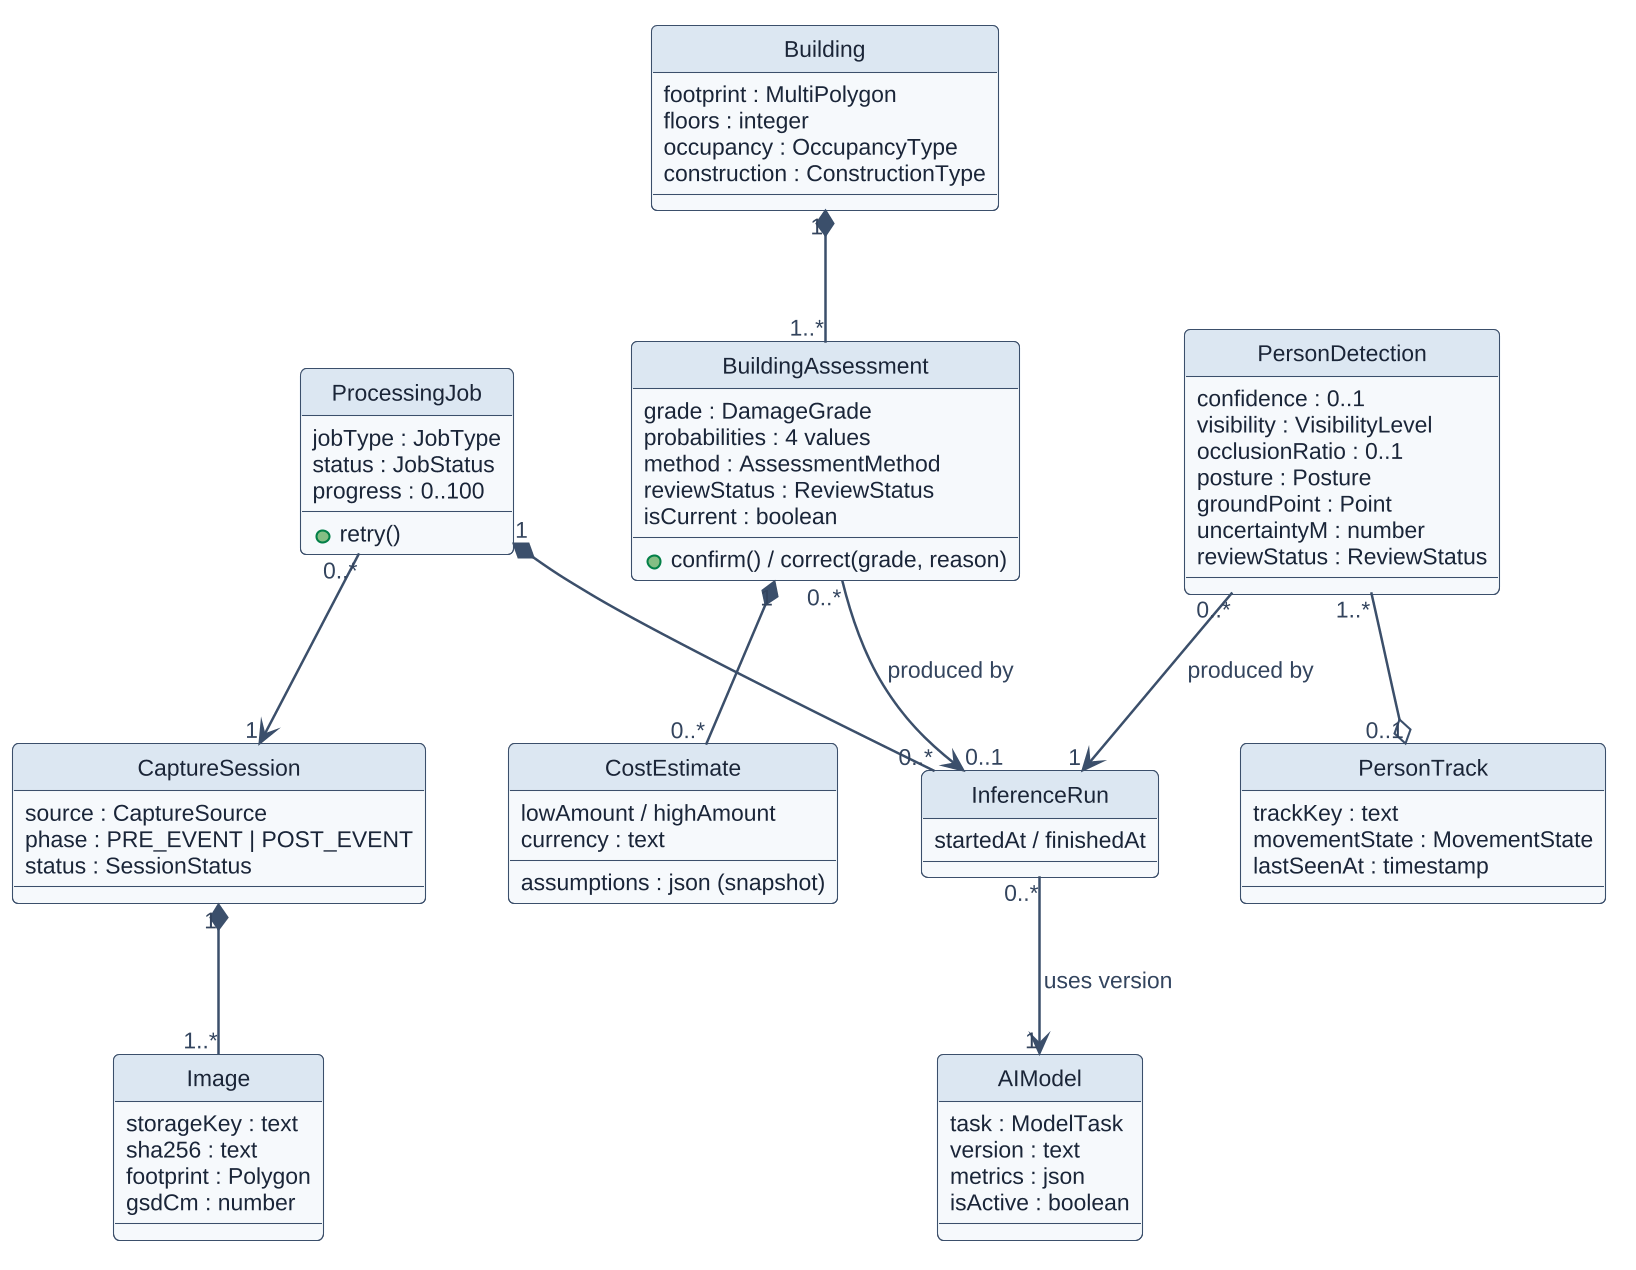

The diagram above was rendered by PlantUML. Its source (embedded in the PNG):
@startuml
!include _style.iuml
skinparam nodesep 40
skinparam ranksep 55

class CaptureSession {
  source : CaptureSource
  phase : PRE_EVENT | POST_EVENT
  status : SessionStatus
}
class Image {
  storageKey : text
  sha256 : text
  footprint : Polygon
  gsdCm : number
}
class AIModel {
  task : ModelTask
  version : text
  metrics : json
  isActive : boolean
}
class ProcessingJob {
  jobType : JobType
  status : JobStatus
  progress : 0..100
  +retry()
}
class InferenceRun {
  startedAt / finishedAt
}
class Building {
  footprint : MultiPolygon
  floors : integer
  occupancy : OccupancyType
  construction : ConstructionType
}
class BuildingAssessment {
  grade : DamageGrade
  probabilities : 4 values
  method : AssessmentMethod
  reviewStatus : ReviewStatus
  isCurrent : boolean
  +confirm() / correct(grade, reason)
}
class CostEstimate {
  lowAmount / highAmount
  currency : text
  assumptions : json (snapshot)
}
class PersonDetection {
  confidence : 0..1
  visibility : VisibilityLevel
  occlusionRatio : 0..1
  posture : Posture
  groundPoint : Point
  uncertaintyM : number
  reviewStatus : ReviewStatus
}
class PersonTrack {
  trackKey : text
  movementState : MovementState
  lastSeenAt : timestamp
}
CaptureSession "1" *-- "1..*" Image
ProcessingJob "0..*" --> "1" CaptureSession
ProcessingJob "1" *-- "0..*" InferenceRun
InferenceRun "0..*" --> "1" AIModel : uses version >
Building "1" *-- "1..*" BuildingAssessment
BuildingAssessment "0..*" --> "0..1" InferenceRun : produced by
BuildingAssessment "1" *-- "0..*" CostEstimate
PersonDetection "1..*" --o "0..1" PersonTrack
PersonDetection "0..*" --> "1" InferenceRun : produced by
@enduml